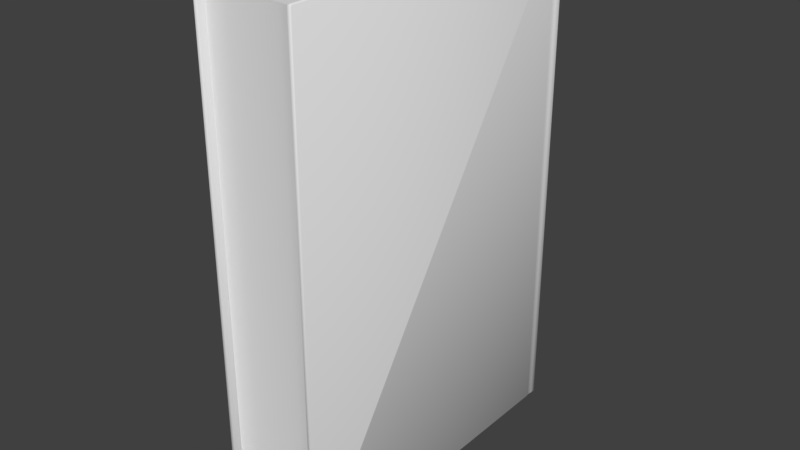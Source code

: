 # Source: book.blend  (saved by Blender 2.79.0; exported with 4.5.12 LTS)
import bpy
from mathutils import Matrix  # noqa: F401  (used for matrix-valued properties, if any)

bpy.ops.wm.read_factory_settings(use_empty=True)
scene = bpy.context.scene
scene.name = 'Scene'

# ---- collections
col_collection_1 = bpy.data.collections.new('Collection 1'); scene.collection.children.link(col_collection_1)

# ---- world
world_world = bpy.data.worlds.new('World'); scene.world = world_world
world_world.color = (0.05088, 0.05088, 0.05088)
world_world.use_sun_shadow = False
world_world.sun_shadow_jitter_overblur = 0.0
world_world.cycles.sampling_method = 'MANUAL'

# ---- meshes
me_box001 = bpy.data.meshes.new('Box001')
me_box001.from_pydata([(30.39, 130.9, -1.398), (30.39, -23.14, -1.398), (33.23, -23.14, -2.244), (33.23, 130.9, -2.244), (36.06, -23.14, -2.532), (36.06, 130.9, -2.532), (38.89, -23.14, -2.706), (38.89, 130.9, -2.706), (41.72, -23.14, -2.789), (41.72, 130.9, -2.789), (44.55, -23.14, -2.819), (44.55, 130.9, -2.819), (47.38, -23.14, -2.789), (47.38, 130.9, -2.789), (50.21, -23.14, -2.706), (50.21, 130.9, -2.706), (53.04, -23.14, -2.532), (53.04, 130.9, -2.532), (55.87, -23.14, -2.244), (55.87, 130.9, -2.244), (58.7, -23.14, -1.398), (58.7, 130.9, -1.398), (30.39, 130.9, -104.9), (33.23, 130.9, -105.7), (33.23, -23.14, -105.7), (30.39, -23.14, -104.9), (36.06, 130.9, -106.0), (36.06, -23.14, -106.0), (38.89, 130.9, -106.2), (38.89, -23.14, -106.2), (41.72, 130.9, -106.3), (41.72, -23.14, -106.3), (44.55, 130.9, -106.3), (44.55, -23.14, -106.3), (47.38, 130.9, -106.3), (47.38, -23.14, -106.3), (50.21, 130.9, -106.2), (50.21, -23.14, -106.2), (53.04, 130.9, -106.0), (53.04, -23.14, -106.0), (55.87, 130.9, -105.7), (55.87, -23.14, -105.7), (58.7, 130.9, -104.9), (58.7, -23.14, -104.9)], [], [(0, 1, 2, 3), (3, 2, 4, 5), (5, 4, 6, 7), (7, 6, 8, 9), (9, 8, 10, 11), (11, 10, 12, 13), (13, 12, 14, 15), (15, 14, 16, 17), (17, 16, 18, 19), (19, 18, 20, 21), (22, 23, 24, 25), (23, 26, 27, 24), (26, 28, 29, 27), (28, 30, 31, 29), (30, 32, 33, 31), (32, 34, 35, 33), (34, 36, 37, 35), (36, 38, 39, 37), (38, 40, 41, 39), (40, 42, 43, 41), (0, 3, 23, 22), (3, 5, 26, 23), (5, 7, 28, 26), (7, 9, 30, 28), (9, 11, 32, 30), (11, 13, 34, 32), (13, 15, 36, 34), (15, 17, 38, 36), (17, 19, 40, 38), (19, 21, 42, 40), (21, 20, 43, 42), (20, 18, 41, 43), (18, 16, 39, 41), (16, 14, 37, 39), (14, 12, 35, 37), (12, 10, 33, 35), (10, 8, 31, 33), (8, 6, 29, 31), (6, 4, 27, 29), (4, 2, 24, 27), (2, 1, 25, 24), (1, 0, 22, 25)])
me_box001.polygons.foreach_set('use_smooth', [True] * 42)
_k = set([(0, 1), (0, 3), (0, 22), (1, 2), (1, 25), (2, 4), (3, 5), (4, 6), (5, 7), (6, 8), (7, 9), (8, 10), (9, 11), (10, 12), (11, 13), (12, 14), (13, 15), (14, 16), (15, 17), (16, 18), (17, 19), (18, 20), (19, 21), (20, 21), (20, 43), (21, 42), (22, 23), (22, 25), (23, 26), (24, 25), (24, 27), (26, 28), (27, 29), (28, 30), (29, 31), (30, 32), (31, 33), (32, 34), (33, 35), (34, 36), (35, 37), (36, 38), (37, 39), (38, 40), (39, 41), (40, 42), (41, 43), (42, 43)])
me_box001.attributes.new('sharp_edge', 'BOOLEAN', 'EDGE').data.foreach_set('value', [ (min(e.vertices), max(e.vertices)) in _k for e in me_box001.edges])
_uv = me_box001.uv_layers.new(name='UVMap')
_uv.uv.foreach_set('vector', [1.0, 0.0, 1.0, 1.0, 0.9, 1.0, 0.9, 0.0, 0.9, 0.0, 0.9, 1.0, 0.8, 1.0, 0.8, 0.0, 0.8, 0.0, 0.8, 1.0, 0.7, 1.0, 0.7, 0.0, 0.7, 0.0, 0.7, 1.0, 0.6, 1.0, 0.6, 0.0, 0.6, 0.0, 0.6, 1.0, 0.5, 1.0, 0.5, 0.0, 0.5, 0.0, 0.5, 1.0, 0.4, 1.0, 0.4, 0.0, 0.4, 0.0, 0.4, 1.0, 0.3, 1.0, 0.3, 0.0, 0.3, 0.0, 0.3, 1.0, 0.2, 1.0, 0.2, 0.0, 0.2, 0.0, 0.2, 1.0, 0.1, 1.0, 0.1, 0.0, 0.1, 0.0, 0.1, 1.0, 0.0, 1.0, 0.0, 0.0, 0.0, 0.0, 0.1, 0.0, 0.1, 1.0, 0.0, 1.0, 0.1, 0.0, 0.2, 0.0, 0.2, 1.0, 0.1, 1.0, 0.2, 0.0, 0.3, 0.0, 0.3, 1.0, 0.2, 1.0, 0.3, 0.0, 0.4, 0.0, 0.4, 1.0, 0.3, 1.0, 0.4, 0.0, 0.5, 0.0, 0.5, 1.0, 0.4, 1.0, 0.5, 0.0, 0.6, 0.0, 0.6, 1.0, 0.5, 1.0, 0.6, 0.0, 0.7, 0.0, 0.7, 1.0, 0.6, 1.0, 0.7, 0.0, 0.8, 0.0, 0.8, 1.0, 0.7, 1.0, 0.8, 0.0, 0.9, 0.0, 0.9, 1.0, 0.8, 1.0, 0.9, 0.0, 1.0, 0.0, 1.0, 1.0, 0.9, 1.0, 0.0, 0.0, 0.1, 0.0, 0.1, 1.0, 0.0, 1.0, 0.1, 0.0, 0.2, 0.0, 0.2, 1.0, 0.1, 1.0, 0.2, 0.0, 0.3, 0.0, 0.3, 1.0, 0.2, 1.0, 0.3, 0.0, 0.4, 0.0, 0.4, 1.0, 0.3, 1.0, 0.4, 0.0, 0.5, 0.0, 0.5, 1.0, 0.4, 1.0, 0.5, 0.0, 0.6, 0.0, 0.6, 1.0, 0.5, 1.0, 0.6, 0.0, 0.7, 0.0, 0.7, 1.0, 0.6, 1.0, 0.7, 0.0, 0.8, 0.0, 0.8, 1.0, 0.7, 1.0, 0.8, 0.0, 0.9, 0.0, 0.9, 1.0, 0.8, 1.0, 0.9, 0.0, 1.0, 0.0, 1.0, 1.0, 0.9, 1.0, 0.0, 0.0, 1.0, 0.0, 1.0, 1.0, 0.0, 1.0, 0.0, 0.0, 0.1, 0.0, 0.1, 1.0, 0.0, 1.0, 0.1, 0.0, 0.2, 0.0, 0.2, 1.0, 0.1, 1.0, 0.2, 0.0, 0.3, 0.0, 0.3, 1.0, 0.2, 1.0, 0.3, 0.0, 0.4, 0.0, 0.4, 1.0, 0.3, 1.0, 0.4, 0.0, 0.5, 0.0, 0.5, 1.0, 0.4, 1.0, 0.5, 0.0, 0.6, 0.0, 0.6, 1.0, 0.5, 1.0, 0.6, 0.0, 0.7, 0.0, 0.7, 1.0, 0.6, 1.0, 0.7, 0.0, 0.8, 0.0, 0.8, 1.0, 0.7, 1.0, 0.8, 0.0, 0.9, 0.0, 0.9, 1.0, 0.8, 1.0, 0.9, 0.0, 1.0, 0.0, 1.0, 1.0, 0.9, 1.0, 0.0, 0.0, 1.0, 0.0, 1.0, 1.0, 0.0, 1.0])
me_box001.use_remesh_preserve_volume = False
me_box001.use_remesh_preserve_attributes = False
me_box001.use_mirror_vertex_groups = False
me_box001.update()
me_box001.normals_split_custom_set([tuple(v) for v in zip(*[iter([0.2862, 0.0, 0.9582, 0.2862, 0.0, 0.9582, 0.1946, 1.626e-07, 0.9809, 0.1946, 1.626e-07, 0.9809, 0.1946, 1.626e-07, 0.9809, 0.1946, 1.626e-07, 0.9809, 0.08136, 3.24e-07, 0.9967, 0.08136, 3.24e-07, 0.9967, 0.08136, 3.24e-07, 0.9967, 0.08136, 3.24e-07, 0.9967, 0.04529, 1.621e-07, 0.999, 0.04529, 1.621e-07, 0.999, 0.04529, 1.621e-07, 0.999, 0.04529, 1.621e-07, 0.999, 0.02003, 0.0, 0.9998, 0.02003, 0.0, 0.9998, 0.02003, 0.0, 0.9998, 0.02003, 0.0, 0.9998, -1.909e-07, 0.0, 1.0, -1.909e-07, 0.0, 1.0, -1.909e-07, 0.0, 1.0, -1.909e-07, 0.0, 1.0, -0.02003, 0.0, 0.9998, -0.02003, 0.0, 0.9998, -0.02003, 0.0, 0.9998, -0.02003, 0.0, 0.9998, -0.04529, 1.628e-07, 0.999, -0.04529, 1.628e-07, 0.999, -0.04529, 1.628e-07, 0.999, -0.04529, 1.628e-07, 0.999, -0.08136, 3.249e-07, 0.9967, -0.08136, 3.249e-07, 0.9967, -0.08136, 3.249e-07, 0.9967, -0.08136, 3.249e-07, 0.9967, -0.1946, 1.628e-07, 0.9809, -0.1946, 1.628e-07, 0.9809, -0.1946, 1.628e-07, 0.9809, -0.1946, 1.628e-07, 0.9809, -0.2862, 0.0, 0.9582, -0.2862, 0.0, 0.9582, -0.2862, 0.0, -0.9582, -0.1946, 0.0, -0.9809, -0.1946, 0.0, -0.9809, -0.2862, 0.0, -0.9582, -0.1946, 0.0, -0.9809, -0.08136, 0.0, -0.9967, -0.08136, 0.0, -0.9967, -0.1946, 0.0, -0.9809, -0.08136, 0.0, -0.9967, -0.04529, -1.61e-07, -0.999, -0.04529, -1.61e-07, -0.999, -0.08136, 0.0, -0.9967, -0.04529, -1.61e-07, -0.999, -0.02002, -3.219e-07, -0.9998, -0.02002, -3.219e-07, -0.9998, -0.04529, -1.61e-07, -0.999, -0.02002, -3.219e-07, -0.9998, 1.915e-07, -3.22e-07, -1.0, 1.915e-07, -3.22e-07, -1.0, -0.02002, -3.219e-07, -0.9998, 1.915e-07, -3.22e-07, -1.0, 0.02002, -3.217e-07, -0.9998, 0.02002, -3.217e-07, -0.9998, 1.915e-07, -3.22e-07, -1.0, 0.02002, -3.217e-07, -0.9998, 0.04529, -1.607e-07, -0.999, 0.04529, -1.607e-07, -0.999, 0.02002, -3.217e-07, -0.9998, 0.04529, -1.607e-07, -0.999, 0.08136, 0.0, -0.9967, 0.08136, 0.0, -0.9967, 0.04529, -1.607e-07, -0.999, 0.08136, 0.0, -0.9967, 0.1946, 0.0, -0.9809, 0.1946, 0.0, -0.9809, 0.08136, 0.0, -0.9967, 0.1946, 0.0, -0.9809, 0.2862, 0.0, -0.9582, 0.2862, 0.0, -0.9582, 0.1946, 0.0, -0.9809, 0.0, 1.0, 0.0, 0.0, 1.0, 0.0, 0.0, 1.0, 0.0, 0.0, 1.0, 0.0, 0.0, 1.0, 0.0, 0.0, 1.0, 0.0, 0.0, 1.0, 0.0, 0.0, 1.0, 0.0, 0.0, 1.0, 0.0, 0.0, 1.0, 0.0, 0.0, 1.0, 0.0, 0.0, 1.0, 0.0, 0.0, 1.0, 0.0, 0.0, 1.0, 0.0, 0.0, 1.0, 0.0, 0.0, 1.0, 0.0, 0.0, 1.0, 0.0, 0.0, 1.0, 0.0, 0.0, 1.0, 0.0, 0.0, 1.0, 0.0, 0.0, 1.0, 0.0, 0.0, 1.0, 0.0, 0.0, 1.0, 0.0, 0.0, 1.0, 0.0, 0.0, 1.0, 0.0, 0.0, 1.0, 0.0, 0.0, 1.0, 0.0, 0.0, 1.0, 0.0, 0.0, 1.0, 0.0, 0.0, 1.0, 0.0, 0.0, 1.0, 0.0, 0.0, 1.0, 0.0, 0.0, 1.0, 0.0, 0.0, 1.0, 0.0, 0.0, 1.0, 0.0, 0.0, 1.0, 0.0, 0.0, 1.0, 0.0, 0.0, 1.0, 0.0, 0.0, 1.0, 0.0, 0.0, 1.0, 0.0, 1.0, 0.0, 0.0, 1.0, 0.0, 0.0, 1.0, 0.0, 0.0, 1.0, 0.0, 0.0, 0.0, -1.0, 0.0, 0.0, -1.0, 0.0, 0.0, -1.0, 0.0, 0.0, -1.0, 0.0, 0.0, -1.0, 0.0, 0.0, -1.0, 0.0, 0.0, -1.0, 0.0, 0.0, -1.0, 0.0, 0.0, -1.0, 0.0, 0.0, -1.0, 0.0, 0.0, -1.0, 0.0, 0.0, -1.0, 0.0, 0.0, -1.0, 0.0, 0.0, -1.0, 0.0, 0.0, -1.0, 0.0, 0.0, -1.0, 0.0, 0.0, -1.0, 0.0, 0.0, -1.0, 0.0, 0.0, -1.0, 0.0, 0.0, -1.0, 0.0, 0.0, -1.0, 0.0, 0.0, -1.0, 0.0, 0.0, -1.0, 0.0, 0.0, -1.0, 0.0, 0.0, -1.0, 0.0, 0.0, -1.0, 0.0, 0.0, -1.0, 0.0, 0.0, -1.0, 0.0, 0.0, -1.0, 0.0, 0.0, -1.0, 0.0, 0.0, -1.0, 0.0, 0.0, -1.0, 0.0, 0.0, -1.0, 0.0, 0.0, -1.0, 0.0, 0.0, -1.0, 0.0, 0.0, -1.0, 0.0, 0.0, -1.0, 0.0, 0.0, -1.0, 0.0, 0.0, -1.0, 0.0, 0.0, -1.0, 0.0, -1.0, 0.0, 0.0, -1.0, 0.0, 0.0, -1.0, 0.0, 0.0, -1.0, 0.0, 0.0])] * 3)])
me_line002 = bpy.data.meshes.new('Line002')
me_line002.from_pydata([(59.13, 132.3, 0.4507), (60.07, 132.3, 0.4507), (60.07, 132.3, -101.4), (59.13, 132.3, -101.4), (60.23, 132.2, -101.4), (60.23, -23.96, 0.6907), (60.23, -24.27, 0.3844), (60.23, -24.27, -101.4), (60.23, 131.9, 0.6907), (60.23, 132.2, 0.3844), (59.13, -24.43, 0.4507), (59.13, -24.43, -101.4), (60.07, -24.43, -101.4), (60.07, -24.43, 0.4507), (58.97, -24.27, -101.4), (58.97, 131.9, 0.6907), (58.97, 132.2, 0.3844), (58.97, 132.2, -101.4), (58.97, -23.96, 0.6907), (58.97, -24.27, 0.3844), (59.85, 132.3, -106.0), (58.57, 132.3, -106.7), (58.21, 132.3, -105.9), (59.08, 132.3, -105.4), (58.63, 132.2, -106.9), (59.97, 132.2, -106.1), (59.97, -24.27, -106.1), (58.63, -24.27, -106.9), (58.21, -24.43, -105.9), (58.57, -24.43, -106.7), (59.85, -24.43, -106.0), (59.08, -24.43, -105.4), (58.14, -24.27, -105.7), (58.96, -24.27, -105.3), (58.96, 132.2, -105.3), (58.14, 132.2, -105.7), (56.4, 132.3, -106.4), (56.6, 132.3, -107.3), (56.64, 132.2, -107.4), (56.64, -24.27, -107.4), (56.6, -24.43, -107.3), (56.4, -24.43, -106.4), (56.36, -24.27, -106.2), (56.36, 132.2, -106.2), (54.09, 132.3, -106.8), (54.21, 132.3, -107.7), (54.23, 132.2, -107.8), (54.23, -24.27, -107.8), (54.21, -24.43, -107.7), (54.09, -24.43, -106.8), (54.07, -24.27, -106.6), (54.07, 132.2, -106.6), (51.52, 132.3, -107.0), (51.6, 132.3, -108.0), (51.61, 132.2, -108.1), (51.61, -24.27, -108.1), (51.6, -24.43, -108.0), (51.52, -24.43, -107.0), (51.51, -24.27, -106.9), (51.51, 132.2, -106.9), (48.92, 132.3, -107.2), (48.97, 132.3, -108.1), (48.97, 132.2, -108.3), (48.97, -24.27, -108.3), (48.97, -24.43, -108.1), (48.92, -24.43, -107.2), (48.92, -24.27, -107.0), (48.92, 132.2, -107.0), (46.52, 132.3, -107.3), (46.54, 132.3, -108.2), (46.54, 132.2, -108.4), (46.54, -24.27, -108.4), (46.54, -24.43, -108.2), (46.52, -24.43, -107.3), (46.52, -24.27, -107.1), (46.52, 132.2, -107.1), (44.54, 132.3, -107.3), (44.54, 132.3, -108.2), (44.54, 132.2, -108.4), (44.54, -24.27, -108.4), (44.54, -24.43, -108.2), (44.54, -24.43, -107.3), (44.54, -24.27, -107.1), (44.54, 132.2, -107.1), (42.55, 132.3, -107.3), (42.53, 132.3, -108.2), (42.53, 132.2, -108.4), (42.53, -24.27, -108.4), (42.53, -24.43, -108.2), (42.55, -24.43, -107.3), (42.55, -24.27, -107.1), (42.55, 132.2, -107.1), (40.15, 132.3, -107.2), (40.1, 132.3, -108.1), (40.1, 132.2, -108.3), (40.1, -24.27, -108.3), (40.1, -24.43, -108.1), (40.15, -24.43, -107.2), (40.16, -24.27, -107.0), (40.16, 132.2, -107.0), (37.55, 132.3, -107.0), (37.47, 132.3, -108.0), (37.46, 132.2, -108.1), (37.46, -24.27, -108.1), (37.47, -24.43, -108.0), (37.55, -24.43, -107.0), (37.57, -24.27, -106.9), (37.57, 132.2, -106.9), (34.98, 132.3, -106.8), (34.86, 132.3, -107.7), (34.84, 132.2, -107.8), (34.84, -24.27, -107.8), (34.86, -24.43, -107.7), (34.98, -24.43, -106.8), (35.01, -24.27, -106.6), (35.01, 132.2, -106.6), (32.67, 132.3, -106.4), (32.47, 132.3, -107.3), (32.43, 132.2, -107.4), (32.43, -24.27, -107.4), (32.47, -24.43, -107.3), (32.67, -24.43, -106.4), (32.71, -24.27, -106.2), (32.71, 132.2, -106.2), (30.87, 132.3, -105.9), (30.5, 132.3, -106.7), (30.44, 132.2, -106.9), (30.44, -24.27, -106.9), (30.5, -24.43, -106.7), (30.87, -24.43, -105.9), (30.93, -24.27, -105.7), (30.93, 132.2, -105.7), (29.22, 132.3, -106.0), (29.98, 132.3, -105.4), (29.1, 132.2, -106.1), (29.1, -24.27, -106.1), (29.98, -24.43, -105.4), (29.22, -24.43, -106.0), (30.1, -24.27, -105.3), (30.1, 132.2, -105.3), (29.0, 132.3, -105.6), (29.01, 132.3, -104.0), (29.95, 132.3, -104.0), (29.95, 132.3, -105.3), (28.85, 132.2, -105.7), (28.85, -24.27, -105.7), (28.85, -24.27, -104.0), (28.85, 132.2, -104.0), (29.95, -24.43, -104.0), (29.01, -24.43, -104.0), (29.0, -24.43, -105.6), (29.95, -24.43, -105.3), (30.11, 132.2, -104.0), (30.11, -24.27, -104.0), (59.13, -24.02, 0.8507), (60.07, -24.02, 0.8507), (60.07, 131.9, 0.8507), (59.13, 131.9, 0.8507), (29.95, -24.02, 0.8507), (29.95, 131.9, 0.8507), (29.01, 131.9, 0.8507), (29.01, -24.02, 0.8507), (59.12, 132.3, -104.0), (60.07, 132.3, -104.0), (60.07, 132.3, -105.6), (59.11, 132.3, -105.3), (60.23, 132.2, -104.0), (60.23, -24.27, -104.0), (60.22, -24.27, -105.7), (60.22, 132.2, -105.7), (59.12, -24.43, -104.0), (59.11, -24.43, -105.3), (60.07, -24.43, -105.6), (60.07, -24.43, -104.0), (58.97, -24.27, -104.0), (58.97, 132.2, -104.0), (29.01, 132.3, -101.4), (29.01, 132.3, 0.4507), (29.95, 132.3, 0.4507), (29.95, 132.3, -101.4), (28.85, -24.27, -101.4), (28.85, 131.9, 0.6907), (28.85, 132.2, 0.3844), (28.85, 132.2, -101.4), (28.85, -24.27, 0.3844), (28.85, -23.96, 0.6907), (29.01, -24.43, -101.4), (29.95, -24.43, -101.4), (29.95, -24.43, 0.4507), (29.01, -24.43, 0.4507), (30.11, 132.2, -101.4), (30.11, -24.14, 0.7375), (30.11, -24.31, 0.5638), (30.11, -24.27, -101.4), (30.11, 132.2, 0.3844), (30.11, 131.9, 0.6907), (59.94, 132.3, -101.9), (59.94, 132.3, -103.5), (59.25, 132.3, -103.5), (59.25, 132.3, -101.9), (60.1, -24.27, -102.0), (60.1, -24.27, -103.5), (60.1, 132.2, -103.5), (60.1, 132.2, -102.0), (59.25, -24.43, -101.9), (59.25, -24.43, -103.5), (59.94, -24.43, -103.5), (59.94, -24.43, -101.9), (59.09, 132.2, -101.9), (59.09, 132.2, -103.5), (59.09, -24.27, -103.5), (59.09, -24.27, -101.9), (29.14, 132.3, -103.5), (29.14, 132.3, -101.9), (29.81, 132.3, -101.9), (29.81, 132.3, -103.5), (28.98, -24.27, -103.5), (28.98, -24.27, -102.0), (28.98, 132.2, -102.0), (28.98, 132.2, -103.5), (29.81, -24.43, -103.5), (29.81, -24.43, -101.9), (29.14, -24.43, -101.9), (29.14, -24.43, -103.5), (29.97, 132.2, -103.5), (29.97, 132.2, -101.9), (29.97, -24.27, -101.9), (29.97, -24.27, -103.5)], [], [(0, 1, 2, 3), (4, 5, 6, 7), (8, 5, 4, 9), (10, 11, 12, 13), (14, 15, 16, 17), (18, 15, 14, 19), (20, 21, 22, 23), (24, 25, 26, 27), (28, 29, 30, 31), (32, 33, 34, 35), (36, 22, 21, 37), (38, 24, 27, 39), (40, 29, 28, 41), (42, 32, 35, 43), (44, 36, 37, 45), (46, 38, 39, 47), (48, 40, 41, 49), (50, 42, 43, 51), (52, 44, 45, 53), (54, 46, 47, 55), (56, 48, 49, 57), (58, 50, 51, 59), (60, 52, 53, 61), (62, 54, 55, 63), (64, 56, 57, 65), (66, 58, 59, 67), (68, 60, 61, 69), (70, 62, 63, 71), (72, 64, 65, 73), (74, 66, 67, 75), (76, 68, 69, 77), (78, 70, 71, 79), (80, 72, 73, 81), (82, 74, 75, 83), (84, 76, 77, 85), (86, 78, 79, 87), (88, 80, 81, 89), (90, 82, 83, 91), (92, 84, 85, 93), (94, 86, 87, 95), (96, 88, 89, 97), (98, 90, 91, 99), (100, 92, 93, 101), (102, 94, 95, 103), (104, 96, 97, 105), (106, 98, 99, 107), (108, 100, 101, 109), (110, 102, 103, 111), (112, 104, 105, 113), (114, 106, 107, 115), (116, 108, 109, 117), (118, 110, 111, 119), (120, 112, 113, 121), (122, 114, 115, 123), (124, 116, 117, 125), (126, 118, 119, 127), (128, 120, 121, 129), (130, 122, 123, 131), (125, 132, 133, 124), (134, 126, 127, 135), (129, 136, 137, 128), (138, 130, 131, 139), (140, 141, 142, 143), (144, 145, 146, 147), (148, 149, 150, 151), (138, 139, 152, 153), (154, 155, 156, 157), (158, 159, 160, 161), (162, 163, 164, 165), (166, 167, 168, 169), (170, 171, 172, 173), (174, 175, 34, 33), (176, 177, 178, 179), (180, 181, 182, 183), (180, 184, 185, 181), (186, 187, 188, 189), (190, 191, 192, 193), (190, 194, 195, 191), (196, 197, 198, 199), (200, 201, 202, 203), (204, 205, 206, 207), (208, 209, 210, 211), (212, 213, 214, 215), (216, 217, 218, 219), (220, 221, 222, 223), (224, 225, 226, 227), (2, 196, 199, 3), (7, 200, 203, 4), (11, 204, 207, 12), (17, 208, 211, 14), (141, 212, 215, 142), (146, 216, 219, 147), (148, 220, 223, 149), (152, 224, 227, 153), (197, 163, 162, 198), (201, 167, 166, 202), (205, 170, 173, 206), (209, 175, 174, 210), (213, 176, 179, 214), (217, 180, 183, 218), (221, 187, 186, 222), (225, 190, 193, 226), (20, 23, 165, 164), (172, 171, 31, 30), (140, 143, 133, 132), (137, 136, 151, 150), (168, 26, 25, 169), (135, 145, 144, 134), (0, 157, 156, 1), (13, 155, 154, 10), (177, 160, 159, 178), (189, 191, 158, 161), (189, 188, 192, 191), (34, 165, 23), (133, 143, 139), (31, 171, 33), (138, 151, 136), (3, 17, 16, 0), (163, 166, 169, 164), (167, 173, 172, 168), (8, 156, 155, 5), (170, 174, 33, 171), (18, 154, 157, 15), (22, 35, 34, 23), (20, 25, 24, 21), (26, 30, 29, 27), (31, 33, 32, 28), (36, 43, 35, 22), (21, 24, 38, 37), (27, 29, 40, 39), (28, 32, 42, 41), (44, 51, 43, 36), (37, 38, 46, 45), (39, 40, 48, 47), (41, 42, 50, 49), (52, 59, 51, 44), (45, 46, 54, 53), (47, 48, 56, 55), (49, 50, 58, 57), (60, 67, 59, 52), (53, 54, 62, 61), (55, 56, 64, 63), (57, 58, 66, 65), (68, 75, 67, 60), (61, 62, 70, 69), (63, 64, 72, 71), (65, 66, 74, 73), (76, 83, 75, 68), (69, 70, 78, 77), (71, 72, 80, 79), (73, 74, 82, 81), (84, 91, 83, 76), (77, 78, 86, 85), (79, 80, 88, 87), (81, 82, 90, 89), (92, 99, 91, 84), (85, 86, 94, 93), (87, 88, 96, 95), (89, 90, 98, 97), (100, 107, 99, 92), (93, 94, 102, 101), (95, 96, 104, 103), (97, 98, 106, 105), (108, 115, 107, 100), (101, 102, 110, 109), (103, 104, 112, 111), (105, 106, 114, 113), (116, 123, 115, 108), (109, 110, 118, 117), (111, 112, 120, 119), (113, 114, 122, 121), (124, 131, 123, 116), (117, 118, 126, 125), (119, 120, 128, 127), (121, 122, 130, 129), (133, 139, 131, 124), (125, 126, 134, 132), (127, 128, 137, 135), (129, 130, 138, 136), (142, 152, 139, 143), (176, 183, 182, 177), (185, 161, 160, 181), (180, 186, 189, 184), (187, 193, 192, 188), (195, 159, 158, 191), (165, 34, 175, 162), (1, 9, 4, 2), (6, 13, 12, 7), (10, 19, 14, 11), (178, 194, 190, 179), (140, 144, 147, 141), (145, 150, 149, 146), (151, 138, 153, 148), (208, 199, 198, 209), (196, 203, 202, 197), (200, 207, 206, 201), (204, 211, 210, 205), (224, 215, 214, 225), (212, 219, 218, 213), (216, 223, 222, 217), (220, 227, 226, 221), (17, 3, 199, 208), (2, 4, 203, 196), (7, 12, 207, 200), (11, 14, 211, 204), (152, 142, 215, 224), (141, 147, 219, 212), (146, 149, 223, 216), (148, 153, 227, 220), (162, 175, 209, 198), (166, 163, 197, 202), (173, 167, 201, 206), (174, 170, 205, 210), (179, 190, 225, 214), (183, 176, 213, 218), (186, 180, 217, 222), (193, 187, 221, 226), (164, 169, 25, 20), (30, 26, 168, 172), (132, 134, 144, 140), (150, 145, 135, 137), (0, 16, 15, 157), (156, 8, 9, 1), (13, 6, 5, 155), (154, 18, 19, 10), (159, 195, 194, 178), (177, 182, 181, 160), (161, 185, 184, 189)])
me_line002.polygons.foreach_set('use_smooth', [True] * 228)
_uv = me_line002.uv_layers.new(name='UVMap')
_uv.uv.foreach_set('vector', [0.0, 0.0, 1.0, 0.0, 1.0, 1.0, 0.0, 1.0, 0.0, 0.0, 1.0, 0.0, 1.0, 1.0, 0.0, 1.0, 0.0, 0.0, 1.0, 0.0, 1.0, 1.0, 0.0, 1.0, 0.0, 0.0, 1.0, 0.0, 1.0, 1.0, 0.0, 1.0, 0.0, 0.0, 1.0, 0.0, 1.0, 1.0, 0.0, 1.0, 0.0, 0.0, 1.0, 0.0, 1.0, 1.0, 0.0, 1.0, 0.0, 0.0, 1.0, 0.0, 1.0, 1.0, 0.0, 1.0, 0.0, 0.0, 1.0, 0.0, 1.0, 1.0, 0.0, 1.0, 0.0, 0.0, 1.0, 0.0, 1.0, 1.0, 0.0, 1.0, 0.0, 0.0, 1.0, 0.0, 1.0, 1.0, 0.0, 1.0, 0.0, 0.0, 1.0, 0.0, 1.0, 1.0, 0.0, 1.0, 0.0, 0.0, 1.0, 0.0, 1.0, 1.0, 0.0, 1.0, 0.0, 0.0, 1.0, 0.0, 1.0, 1.0, 0.0, 1.0, 0.0, 0.0, 1.0, 0.0, 1.0, 1.0, 0.0, 1.0, 0.0, 0.0, 1.0, 0.0, 1.0, 1.0, 0.0, 1.0, 0.0, 0.0, 1.0, 0.0, 1.0, 1.0, 0.0, 1.0, 0.0, 0.0, 1.0, 0.0, 1.0, 1.0, 0.0, 1.0, 0.0, 0.0, 1.0, 0.0, 1.0, 1.0, 0.0, 1.0, 0.0, 0.0, 1.0, 0.0, 1.0, 1.0, 0.0, 1.0, 0.0, 0.0, 1.0, 0.0, 1.0, 1.0, 0.0, 1.0, 0.0, 0.0, 1.0, 0.0, 1.0, 1.0, 0.0, 1.0, 0.0, 0.0, 1.0, 0.0, 1.0, 1.0, 0.0, 1.0, 0.0, 0.0, 1.0, 0.0, 1.0, 1.0, 0.0, 1.0, 0.0, 0.0, 1.0, 0.0, 1.0, 1.0, 0.0, 1.0, 0.0, 0.0, 1.0, 0.0, 1.0, 1.0, 0.0, 1.0, 0.0, 0.0, 1.0, 0.0, 1.0, 1.0, 0.0, 1.0, 0.0, 0.0, 1.0, 0.0, 1.0, 1.0, 0.0, 1.0, 0.0, 0.0, 1.0, 0.0, 1.0, 1.0, 0.0, 1.0, 0.0, 0.0, 1.0, 0.0, 1.0, 1.0, 0.0, 1.0, 0.0, 0.0, 1.0, 0.0, 1.0, 1.0, 0.0, 1.0, 0.0, 0.0, 1.0, 0.0, 1.0, 1.0, 0.0, 1.0, 0.0, 0.0, 1.0, 0.0, 1.0, 1.0, 0.0, 1.0, 0.0, 0.0, 1.0, 0.0, 1.0, 1.0, 0.0, 1.0, 0.0, 0.0, 1.0, 0.0, 1.0, 1.0, 0.0, 1.0, 0.0, 0.0, 1.0, 0.0, 1.0, 1.0, 0.0, 1.0, 0.0, 0.0, 1.0, 0.0, 1.0, 1.0, 0.0, 1.0, 0.0, 0.0, 1.0, 0.0, 1.0, 1.0, 0.0, 1.0, 0.0, 0.0, 1.0, 0.0, 1.0, 1.0, 0.0, 1.0, 0.0, 0.0, 1.0, 0.0, 1.0, 1.0, 0.0, 1.0, 0.0, 0.0, 1.0, 0.0, 1.0, 1.0, 0.0, 1.0, 0.0, 0.0, 1.0, 0.0, 1.0, 1.0, 0.0, 1.0, 0.0, 0.0, 1.0, 0.0, 1.0, 1.0, 0.0, 1.0, 0.0, 0.0, 1.0, 0.0, 1.0, 1.0, 0.0, 1.0, 0.0, 0.0, 1.0, 0.0, 1.0, 1.0, 0.0, 1.0, 0.0, 0.0, 1.0, 0.0, 1.0, 1.0, 0.0, 1.0, 0.0, 0.0, 1.0, 0.0, 1.0, 1.0, 0.0, 1.0, 0.0, 0.0, 1.0, 0.0, 1.0, 1.0, 0.0, 1.0, 0.0, 0.0, 1.0, 0.0, 1.0, 1.0, 0.0, 1.0, 0.0, 0.0, 1.0, 0.0, 1.0, 1.0, 0.0, 1.0, 0.0, 0.0, 1.0, 0.0, 1.0, 1.0, 0.0, 1.0, 0.0, 0.0, 1.0, 0.0, 1.0, 1.0, 0.0, 1.0, 0.0, 0.0, 1.0, 0.0, 1.0, 1.0, 0.0, 1.0, 0.0, 0.0, 1.0, 0.0, 1.0, 1.0, 0.0, 1.0, 0.0, 0.0, 1.0, 0.0, 1.0, 1.0, 0.0, 1.0, 0.0, 0.0, 1.0, 0.0, 1.0, 1.0, 0.0, 1.0, 0.0, 0.0, 1.0, 0.0, 1.0, 1.0, 0.0, 1.0, 0.0, 0.0, 1.0, 0.0, 1.0, 1.0, 0.0, 1.0, 0.0, 0.0, 1.0, 0.0, 1.0, 1.0, 0.0, 1.0, 0.0, 0.0, 1.0, 0.0, 1.0, 1.0, 0.0, 1.0, 0.0, 0.0, 1.0, 0.0, 1.0, 1.0, 0.0, 1.0, 0.0, 0.0, 1.0, 0.0, 1.0, 1.0, 0.0, 1.0, 0.0, 0.0, 1.0, 0.0, 1.0, 1.0, 0.0, 1.0, 0.0, 0.0, 1.0, 0.0, 1.0, 1.0, 0.0, 1.0, 0.0, 0.0, 1.0, 0.0, 1.0, 1.0, 0.0, 1.0, 0.0, 0.0, 1.0, 0.0, 1.0, 1.0, 0.0, 1.0, 0.0, 0.0, 1.0, 0.0, 1.0, 1.0, 0.0, 1.0, 0.0, 0.0, 1.0, 0.0, 1.0, 1.0, 0.0, 1.0, 0.0, 0.0, 1.0, 0.0, 1.0, 1.0, 0.0, 1.0, 0.0, 0.0, 1.0, 0.0, 1.0, 1.0, 0.0, 1.0, 0.0, 0.0, 1.0, 0.0, 1.0, 1.0, 0.0, 1.0, 0.0, 0.0, 1.0, 0.0, 1.0, 1.0, 0.0, 1.0, 0.0, 0.0, 1.0, 0.0, 1.0, 1.0, 0.0, 1.0, 0.0, 0.0, 1.0, 0.0, 1.0, 1.0, 0.0, 1.0, 0.0, 0.0, 1.0, 0.0, 1.0, 1.0, 0.0, 1.0, 0.0, 0.0, 1.0, 0.0, 1.0, 1.0, 0.0, 1.0, 0.0, 0.0, 1.0, 0.0, 1.0, 1.0, 0.0, 1.0, 0.0, 0.0, 1.0, 0.0, 1.0, 1.0, 0.0, 1.0, 0.0, 0.0, 1.0, 0.0, 1.0, 1.0, 0.0, 1.0, 0.0, 0.0, 1.0, 0.0, 1.0, 1.0, 0.0, 1.0, 0.0, 0.0, 1.0, 0.0, 1.0, 1.0, 0.0, 1.0, 0.0, 0.0, 1.0, 0.0, 1.0, 1.0, 0.0, 1.0, 0.0, 0.0, 1.0, 0.0, 1.0, 1.0, 0.0, 1.0, 0.0, 0.0, 1.0, 0.0, 1.0, 1.0, 0.0, 1.0, 0.0, 0.0, 1.0, 0.0, 1.0, 1.0, 0.0, 1.0, 0.0, 0.0, 1.0, 0.0, 1.0, 1.0, 0.0, 1.0, 0.0, 0.0, 1.0, 0.0, 1.0, 1.0, 0.0, 1.0, 0.0, 0.0, 1.0, 0.0, 1.0, 1.0, 0.0, 1.0, 0.0, 0.0, 1.0, 0.0, 1.0, 1.0, 0.0, 1.0, 0.0, 0.0, 1.0, 0.0, 1.0, 1.0, 0.0, 1.0, 0.0, 0.0, 1.0, 0.0, 1.0, 1.0, 0.0, 1.0, 0.0, 0.0, 1.0, 0.0, 1.0, 1.0, 0.0, 1.0, 0.0, 0.0, 1.0, 0.0, 1.0, 1.0, 0.0, 1.0, 0.0, 0.0, 1.0, 0.0, 1.0, 1.0, 0.0, 1.0, 0.0, 0.0, 1.0, 0.0, 1.0, 1.0, 0.0, 1.0, 0.0, 0.0, 1.0, 0.0, 1.0, 1.0, 0.0, 1.0, 0.0, 0.0, 1.0, 0.0, 1.0, 1.0, 0.0, 1.0, 0.0, 0.0, 1.0, 0.0, 1.0, 1.0, 0.0, 1.0, 0.0, 0.0, 1.0, 0.0, 1.0, 1.0, 0.0, 1.0, 0.0, 0.0, 1.0, 0.0, 1.0, 1.0, 0.0, 1.0, 0.0, 0.0, 1.0, 0.0, 1.0, 1.0, 0.0, 1.0, 0.0, 0.0, 1.0, 0.0, 1.0, 1.0, 0.0, 1.0, 0.0, 0.0, 1.0, 0.0, 1.0, 1.0, 0.0, 1.0, 0.0, 0.0, 1.0, 0.0, 1.0, 1.0, 0.0, 1.0, 0.0, 0.0, 1.0, 0.0, 1.0, 1.0, 0.0, 1.0, 0.0, 0.0, 1.0, 0.0, 1.0, 1.0, 0.0, 1.0, 0.0, 0.0, 1.0, 0.0, 1.0, 1.0, 0.0, 1.0, 0.0, 0.0, 1.0, 0.0, 1.0, 1.0, 0.0, 1.0, 0.0, 0.0, 1.0, 0.0, 1.0, 1.0, 0.0, 1.0, 0.0, 0.0, 1.0, 0.0, 1.0, 1.0, 0.0, 1.0, 0.0, 0.0, 1.0, 0.0, 1.0, 1.0, 0.0, 1.0, 0.0, 0.0, 1.0, 0.0, 1.0, 1.0, 0.0, 1.0, 0.0, 0.0, 1.0, 0.0, 1.0, 1.0, 0.0, 1.0, 0.0, 0.0, 1.0, 0.0, 1.0, 1.0, 0.0, 1.0, 0.0, 0.0, 1.0, 0.0, 1.0, 1.0, 0.0, 0.0, 1.0, 0.0, 1.0, 1.0, 0.0, 0.0, 1.0, 0.0, 1.0, 1.0, 0.0, 0.0, 1.0, 0.0, 1.0, 1.0, 0.0, 0.0, 1.0, 0.0, 1.0, 1.0, 0.0, 1.0, 0.0, 0.0, 1.0, 0.0, 1.0, 1.0, 0.0, 1.0, 0.0, 0.0, 1.0, 0.0, 1.0, 1.0, 0.0, 1.0, 0.0, 0.0, 1.0, 0.0, 1.0, 1.0, 0.0, 1.0, 0.0, 0.0, 1.0, 0.0, 1.0, 1.0, 0.0, 1.0, 0.0, 0.0, 1.0, 0.0, 1.0, 1.0, 0.0, 1.0, 0.0, 0.0, 1.0, 0.0, 1.0, 1.0, 0.0, 1.0, 0.0, 0.0, 1.0, 0.0, 1.0, 1.0, 0.0, 1.0, 0.0, 0.0, 1.0, 0.0, 1.0, 1.0, 0.0, 1.0, 0.0, 0.0, 1.0, 0.0, 1.0, 1.0, 0.0, 1.0, 0.0, 0.0, 1.0, 0.0, 1.0, 1.0, 0.0, 1.0, 0.0, 0.0, 1.0, 0.0, 1.0, 1.0, 0.0, 1.0, 0.0, 0.0, 1.0, 0.0, 1.0, 1.0, 0.0, 1.0, 0.0, 0.0, 1.0, 0.0, 1.0, 1.0, 0.0, 1.0, 0.0, 0.0, 1.0, 0.0, 1.0, 1.0, 0.0, 1.0, 0.0, 0.0, 1.0, 0.0, 1.0, 1.0, 0.0, 1.0, 0.0, 0.0, 1.0, 0.0, 1.0, 1.0, 0.0, 1.0, 0.0, 0.0, 1.0, 0.0, 1.0, 1.0, 0.0, 1.0, 0.0, 0.0, 1.0, 0.0, 1.0, 1.0, 0.0, 1.0, 0.0, 0.0, 1.0, 0.0, 1.0, 1.0, 0.0, 1.0, 0.0, 0.0, 1.0, 0.0, 1.0, 1.0, 0.0, 1.0, 0.0, 0.0, 1.0, 0.0, 1.0, 1.0, 0.0, 1.0, 0.0, 0.0, 1.0, 0.0, 1.0, 1.0, 0.0, 1.0, 0.0, 0.0, 1.0, 0.0, 1.0, 1.0, 0.0, 1.0, 0.0, 0.0, 1.0, 0.0, 1.0, 1.0, 0.0, 1.0, 0.0, 0.0, 1.0, 0.0, 1.0, 1.0, 0.0, 1.0, 0.0, 0.0, 1.0, 0.0, 1.0, 1.0, 0.0, 1.0, 0.0, 0.0, 1.0, 0.0, 1.0, 1.0, 0.0, 1.0, 0.0, 0.0, 1.0, 0.0, 1.0, 1.0, 0.0, 1.0, 0.0, 0.0, 1.0, 0.0, 1.0, 1.0, 0.0, 1.0, 0.0, 0.0, 1.0, 0.0, 1.0, 1.0, 0.0, 1.0, 0.0, 0.0, 1.0, 0.0, 1.0, 1.0, 0.0, 1.0, 0.0, 0.0, 1.0, 0.0, 1.0, 1.0, 0.0, 1.0, 0.0, 0.0, 1.0, 0.0, 1.0, 1.0, 0.0, 1.0, 0.0, 0.0, 1.0, 0.0, 1.0, 1.0, 0.0, 1.0, 0.0, 0.0, 1.0, 0.0, 1.0, 1.0, 0.0, 1.0, 0.0, 0.0, 1.0, 0.0, 1.0, 1.0, 0.0, 1.0, 0.0, 0.0, 1.0, 0.0, 1.0, 1.0, 0.0, 1.0, 0.0, 0.0, 1.0, 0.0, 1.0, 1.0, 0.0, 1.0, 0.0, 0.0, 1.0, 0.0, 1.0, 1.0, 0.0, 1.0, 0.0, 0.0, 1.0, 0.0, 1.0, 1.0, 0.0, 1.0, 0.0, 0.0, 1.0, 0.0, 1.0, 1.0, 0.0, 1.0, 0.0, 0.0, 1.0, 0.0, 1.0, 1.0, 0.0, 1.0, 0.0, 0.0, 1.0, 0.0, 1.0, 1.0, 0.0, 1.0, 0.0, 0.0, 1.0, 0.0, 1.0, 1.0, 0.0, 1.0, 0.0, 0.0, 1.0, 0.0, 1.0, 1.0, 0.0, 1.0, 0.0, 0.0, 1.0, 0.0, 1.0, 1.0, 0.0, 1.0, 0.0, 0.0, 1.0, 0.0, 1.0, 1.0, 0.0, 1.0, 0.0, 0.0, 1.0, 0.0, 1.0, 1.0, 0.0, 1.0, 0.0, 0.0, 1.0, 0.0, 1.0, 1.0, 0.0, 1.0, 0.0, 0.0, 1.0, 0.0, 1.0, 1.0, 0.0, 1.0, 0.0, 0.0, 1.0, 0.0, 1.0, 1.0, 0.0, 1.0, 0.0, 0.0, 1.0, 0.0, 1.0, 1.0, 0.0, 1.0, 0.0, 0.0, 1.0, 0.0, 1.0, 1.0, 0.0, 1.0, 0.0, 0.0, 1.0, 0.0, 1.0, 1.0, 0.0, 1.0, 0.0, 0.0, 1.0, 0.0, 1.0, 1.0, 0.0, 1.0, 0.0, 0.0, 1.0, 0.0, 1.0, 1.0, 0.0, 1.0, 0.0, 0.0, 1.0, 0.0, 1.0, 1.0, 0.0, 1.0, 0.0, 0.0, 1.0, 0.0, 1.0, 1.0, 0.0, 1.0, 0.0, 0.0, 1.0, 0.0, 1.0, 1.0, 0.0, 1.0, 0.0, 0.0, 1.0, 0.0, 1.0, 1.0, 0.0, 1.0, 0.0, 0.0, 1.0, 0.0, 1.0, 1.0, 0.0, 1.0, 0.0, 0.0, 1.0, 0.0, 1.0, 1.0, 0.0, 1.0, 0.0, 0.0, 1.0, 0.0, 1.0, 1.0, 0.0, 1.0, 0.0, 0.0, 1.0, 0.0, 1.0, 1.0, 0.0, 1.0, 0.0, 0.0, 1.0, 0.0, 1.0, 1.0, 0.0, 1.0, 0.0, 0.0, 1.0, 0.0, 1.0, 1.0, 0.0, 1.0, 0.0, 0.0, 1.0, 0.0, 1.0, 1.0, 0.0, 1.0, 0.0, 0.0, 1.0, 0.0, 1.0, 1.0, 0.0, 1.0, 0.0, 0.0, 1.0, 0.0, 1.0, 1.0, 0.0, 1.0, 0.0, 0.0, 1.0, 0.0, 1.0, 1.0, 0.0, 1.0, 0.0, 0.0, 1.0, 0.0, 1.0, 1.0, 0.0, 1.0, 0.0, 0.0, 1.0, 0.0, 1.0, 1.0, 0.0, 1.0, 0.0, 0.0, 1.0, 0.0, 1.0, 1.0, 0.0, 1.0, 0.0, 0.0, 1.0, 0.0, 1.0, 1.0, 0.0, 1.0, 0.0, 0.0, 1.0, 0.0, 1.0, 1.0, 0.0, 1.0, 0.0, 0.0, 1.0, 0.0, 1.0, 1.0, 0.0, 1.0, 0.0, 0.0, 1.0, 0.0, 1.0, 1.0, 0.0, 1.0, 0.0, 0.0, 1.0, 0.0, 1.0, 1.0, 0.0, 1.0, 0.0, 0.0, 1.0, 0.0, 1.0, 1.0, 0.0, 1.0, 0.0, 0.0, 1.0, 0.0, 1.0, 1.0, 0.0, 1.0, 0.0, 0.0, 1.0, 0.0, 1.0, 1.0, 0.0, 1.0, 0.0, 0.0, 1.0, 0.0, 1.0, 1.0, 0.0, 1.0, 0.0, 0.0, 1.0, 0.0, 1.0, 1.0, 0.0, 1.0, 0.0, 0.0, 1.0, 0.0, 1.0, 1.0, 0.0, 1.0, 0.0, 0.0, 1.0, 0.0, 1.0, 1.0, 0.0, 1.0, 0.0, 0.0, 1.0, 0.0, 1.0, 1.0, 0.0, 1.0, 0.0, 0.0, 1.0, 0.0, 1.0, 1.0, 0.0, 1.0, 0.0, 0.0, 1.0, 0.0, 1.0, 1.0, 0.0, 1.0, 0.0, 0.0, 1.0, 0.0, 1.0, 1.0, 0.0, 1.0, 0.0, 0.0, 1.0, 0.0, 1.0, 1.0, 0.0, 1.0, 0.0, 0.0, 1.0, 0.0, 1.0, 1.0, 0.0, 1.0, 0.0, 0.0, 1.0, 0.0, 1.0, 1.0, 0.0, 1.0, 0.0, 0.0, 1.0, 0.0, 1.0, 1.0, 0.0, 1.0, 0.0, 0.0, 1.0, 0.0, 1.0, 1.0, 0.0, 1.0, 0.0, 0.0, 1.0, 0.0, 1.0, 1.0, 0.0, 1.0, 0.0, 0.0, 1.0, 0.0, 1.0, 1.0, 0.0, 1.0, 0.0, 0.0, 1.0, 0.0, 1.0, 1.0, 0.0, 1.0, 0.0, 0.0, 1.0, 0.0, 1.0, 1.0, 0.0, 1.0, 0.0, 0.0, 1.0, 0.0, 1.0, 1.0, 0.0, 1.0, 0.0, 0.0, 1.0, 0.0, 1.0, 1.0, 0.0, 1.0, 0.0, 0.0, 1.0, 0.0, 1.0, 1.0, 0.0, 1.0, 0.0, 0.0, 1.0, 0.0, 1.0, 1.0, 0.0, 1.0, 0.0, 0.0, 1.0, 0.0, 1.0, 1.0, 0.0, 1.0, 0.0, 0.0, 1.0, 0.0, 1.0, 1.0, 0.0, 1.0, 0.0, 0.0, 1.0, 0.0, 1.0, 1.0, 0.0, 1.0, 0.0, 0.0, 1.0, 0.0, 1.0, 1.0, 0.0, 1.0, 0.0, 0.0, 1.0, 0.0, 1.0, 1.0, 0.0, 1.0, 0.0, 0.0, 1.0, 0.0, 1.0, 1.0, 0.0, 1.0, 0.0, 0.0, 1.0, 0.0, 1.0, 1.0, 0.0, 1.0, 0.0, 0.0, 1.0, 0.0, 1.0, 1.0, 0.0, 1.0])
me_line002.use_remesh_preserve_volume = False
me_line002.use_remesh_preserve_attributes = False
me_line002.use_mirror_vertex_groups = False
me_line002.update()
me_line002.normals_split_custom_set([tuple(v) for v in zip(*[iter([-0.3688, 0.8587, 0.3557, 0.3689, 0.8587, 0.3557, 0.4049, 0.913, -0.0503, -0.4057, 0.9126, -0.0509, 0.9221, 0.3719, -0.107, 0.8991, -0.1675, 0.4044, 0.8991, -0.4044, 0.1675, 0.9221, -0.3719, -0.1069, 0.8991, 0.1675, 0.4044, 0.8991, -0.1675, 0.4044, 0.9221, 0.3719, -0.107, 0.8991, 0.4044, 0.1675, -0.3689, -0.8587, 0.3557, -0.4057, -0.9126, -0.0509, 0.4049, -0.913, -0.0502, 0.3689, -0.8587, 0.3557, -0.9225, -0.3712, -0.1063, -0.8991, 0.1675, 0.4044, -0.8991, 0.4044, 0.1675, -0.9224, 0.3712, -0.1064, -0.8991, -0.1675, 0.4044, -0.8991, 0.1675, 0.4044, -0.9225, -0.3712, -0.1063, -0.8991, -0.4044, 0.1675, 0.3024, 0.8998, -0.3146, 0.1566, 0.9132, -0.3761, -0.1383, 0.9345, 0.328, -0.2314, 0.9455, 0.229, 0.357, 0.3727, -0.8565, 0.6571, 0.3619, -0.6613, 0.6579, -0.3612, -0.6609, 0.3564, -0.3721, -0.8571, -0.1377, -0.9342, 0.3292, 0.1554, -0.9135, -0.3759, 0.3026, -0.9001, -0.3133, -0.2326, -0.9453, 0.2289, -0.3541, -0.3936, 0.8484, -0.7678, -0.4583, 0.4477, -0.7661, 0.4581, 0.4507, -0.3555, 0.3927, 0.8482, -0.08091, 0.9285, 0.3623, -0.1383, 0.9345, 0.328, 0.1566, 0.9132, -0.3761, 0.08568, 0.9192, -0.3844, 0.2015, 0.3781, -0.9036, 0.357, 0.3727, -0.8565, 0.3564, -0.3721, -0.8571, 0.2014, -0.378, -0.9036, 0.0856, -0.9192, -0.3844, 0.1554, -0.9135, -0.3759, -0.1377, -0.9342, 0.3292, -0.08081, -0.9285, 0.3624, -0.2007, -0.3874, 0.8998, -0.3541, -0.3936, 0.8484, -0.3555, 0.3927, 0.8482, -0.2008, 0.3874, 0.8998, -0.0505, 0.9265, 0.3729, -0.08091, 0.9285, 0.3623, 0.08568, 0.9192, -0.3844, 0.05217, 0.9212, -0.3855, 0.124, 0.3801, -0.9166, 0.2015, 0.3781, -0.9036, 0.2014, -0.378, -0.9036, 0.124, -0.3801, -0.9166, 0.0522, -0.9212, -0.3855, 0.0856, -0.9192, -0.3844, -0.08081, -0.9285, 0.3624, -0.05048, -0.9265, 0.3729, -0.1238, -0.3853, 0.9144, -0.2007, -0.3874, 0.8998, -0.2008, 0.3874, 0.8998, -0.1238, 0.3853, 0.9144, -0.0315, 0.9256, 0.3771, -0.0505, 0.9265, 0.3729, 0.05217, 0.9212, -0.3855, 0.03224, 0.9221, -0.3856, 0.077, 0.3809, -0.9214, 0.124, 0.3801, -0.9166, 0.124, -0.3801, -0.9166, 0.077, -0.3809, -0.9214, 0.0322, -0.9221, -0.3856, 0.0522, -0.9212, -0.3855, -0.05048, -0.9265, 0.3729, -0.03154, -0.9256, 0.3771, -0.0769, -0.3844, 0.92, -0.1238, -0.3853, 0.9144, -0.1238, 0.3853, 0.9144, -0.0769, 0.3844, 0.9199, -0.0179, 0.9252, 0.379, -0.0315, 0.9256, 0.3771, 0.03224, 0.9221, -0.3856, 0.01824, 0.9225, -0.3855, 0.0437, 0.3813, -0.9234, 0.077, 0.3809, -0.9214, 0.077, -0.3809, -0.9214, 0.0437, -0.3813, -0.9234, 0.0182, -0.9225, -0.3855, 0.0322, -0.9221, -0.3856, -0.03154, -0.9256, 0.3771, -0.01793, -0.9252, 0.379, -0.0436, -0.384, 0.9223, -0.0769, -0.3844, 0.92, -0.0769, 0.3844, 0.9199, -0.0436, 0.384, 0.9223, -0.0064, 0.9252, 0.3795, -0.0179, 0.9252, 0.379, 0.01824, 0.9225, -0.3855, 0.006457, 0.9226, -0.3857, 0.0155, 0.3814, -0.9243, 0.0437, 0.3813, -0.9234, 0.0437, -0.3813, -0.9234, 0.0155, -0.3814, -0.9243, 0.0065, -0.9226, -0.3857, 0.0182, -0.9225, -0.3855, -0.01793, -0.9252, 0.379, -0.006358, -0.9251, 0.3796, -0.0155, -0.384, 0.9232, -0.0436, -0.384, 0.9223, -0.0436, 0.384, 0.9223, -0.0155, 0.384, 0.9232, 2.008e-07, 0.924, 0.3823, -0.0064, 0.9252, 0.3795, 0.006457, 0.9226, -0.3857, -2.116e-07, 0.9237, -0.3831, 1.634e-07, 0.3825, -0.924, 0.0155, 0.3814, -0.9243, 0.0155, -0.3814, -0.9243, -9.649e-07, -0.3825, -0.924, 2.818e-07, -0.9237, -0.3831, 0.0065, -0.9226, -0.3857, -0.006358, -0.9251, 0.3796, -2.058e-07, -0.924, 0.3824, -3.504e-09, -0.3828, 0.9238, -0.0155, -0.384, 0.9232, -0.0155, 0.384, 0.9232, -2.815e-07, 0.3829, 0.9238, 0.006401, 0.9251, 0.3796, 2.008e-07, 0.924, 0.3823, -2.116e-07, 0.9237, -0.3831, -0.006458, 0.9226, -0.3857, -0.0155, 0.3814, -0.9243, 1.634e-07, 0.3825, -0.924, -9.649e-07, -0.3825, -0.924, -0.0155, -0.3814, -0.9243, -0.0065, -0.9226, -0.3857, 2.818e-07, -0.9237, -0.3831, -2.058e-07, -0.924, 0.3824, 0.006358, -0.9251, 0.3796, 0.0155, -0.384, 0.9232, -3.504e-09, -0.3828, 0.9238, -2.815e-07, 0.3829, 0.9238, 0.0155, 0.384, 0.9232, 0.0179, 0.9252, 0.379, 0.006401, 0.9251, 0.3796, -0.006458, 0.9226, -0.3857, -0.01824, 0.9225, -0.3855, -0.0437, 0.3813, -0.9234, -0.0155, 0.3814, -0.9243, -0.0155, -0.3814, -0.9243, -0.0437, -0.3813, -0.9234, -0.0182, -0.9225, -0.3855, -0.0065, -0.9226, -0.3857, 0.006358, -0.9251, 0.3796, 0.01794, -0.9252, 0.379, 0.0436, -0.384, 0.9223, 0.0155, -0.384, 0.9232, 0.0155, 0.384, 0.9232, 0.0436, 0.384, 0.9223, 0.0315, 0.9256, 0.3771, 0.0179, 0.9252, 0.379, -0.01824, 0.9225, -0.3855, -0.03224, 0.9221, -0.3856, -0.077, 0.3809, -0.9214, -0.0437, 0.3813, -0.9234, -0.0437, -0.3813, -0.9234, -0.0771, -0.3809, -0.9214, -0.0322, -0.9221, -0.3856, -0.0182, -0.9225, -0.3855, 0.01794, -0.9252, 0.379, 0.03154, -0.9256, 0.3771, 0.0769, -0.3844, 0.92, 0.0436, -0.384, 0.9223, 0.0436, 0.384, 0.9223, 0.0769, 0.3845, 0.9199, 0.0505, 0.9265, 0.3729, 0.0315, 0.9256, 0.3771, -0.03224, 0.9221, -0.3856, -0.05217, 0.9212, -0.3855, -0.124, 0.3801, -0.9166, -0.077, 0.3809, -0.9214, -0.0771, -0.3809, -0.9214, -0.124, -0.3801, -0.9166, -0.0522, -0.9212, -0.3855, -0.0322, -0.9221, -0.3856, 0.03154, -0.9256, 0.3771, 0.05048, -0.9265, 0.3729, 0.1238, -0.3853, 0.9144, 0.0769, -0.3844, 0.92, 0.0769, 0.3845, 0.9199, 0.1238, 0.3854, 0.9144, 0.08081, 0.9285, 0.3624, 0.0505, 0.9265, 0.3729, -0.05217, 0.9212, -0.3855, -0.0856, 0.9192, -0.3844, -0.2014, 0.378, -0.9036, -0.124, 0.3801, -0.9166, -0.124, -0.3801, -0.9166, -0.2015, -0.3781, -0.9036, -0.08569, -0.9192, -0.3844, -0.0522, -0.9212, -0.3855, 0.05048, -0.9265, 0.3729, 0.08088, -0.9285, 0.3624, 0.2008, -0.3873, 0.8998, 0.1238, -0.3853, 0.9144, 0.1238, 0.3854, 0.9144, 0.2007, 0.3874, 0.8998, 0.1367, 0.9338, 0.3306, 0.08081, 0.9285, 0.3624, -0.0856, 0.9192, -0.3844, -0.1555, 0.9135, -0.3759, -0.3564, 0.3721, -0.857, -0.2014, 0.378, -0.9036, -0.2015, -0.3781, -0.9036, -0.357, -0.3727, -0.8565, -0.1566, -0.9133, -0.3761, -0.08569, -0.9192, -0.3844, 0.08088, -0.9285, 0.3624, 0.1374, -0.9342, 0.3294, 0.352, -0.3923, 0.8498, 0.2008, -0.3873, 0.8998, 0.2007, 0.3874, 0.8998, 0.3506, 0.3932, 0.85, -0.1555, 0.9135, -0.3759, -0.303, 0.9002, -0.3126, 0.2309, 0.9453, 0.2304, 0.1367, 0.9338, 0.3306, -0.6577, 0.3611, -0.6611, -0.3564, 0.3721, -0.857, -0.357, -0.3727, -0.8565, -0.6569, -0.362, -0.6614, 0.1374, -0.9342, 0.3294, 0.2297, -0.9456, 0.2304, -0.3027, -0.8999, -0.314, -0.1566, -0.9133, -0.3761, 0.7665, -0.4603, 0.4479, 0.352, -0.3923, 0.8498, 0.3506, 0.3932, 0.85, 0.7683, 0.4603, 0.4447, -0.4227, 0.8998, -0.1078, -0.408, 0.9112, 0.0574, 0.4072, 0.9116, 0.0564, 0.3131, 0.9458, 0.08633, -0.8994, 0.362, -0.2449, -0.8995, -0.3613, -0.2457, -0.9217, -0.3692, 0.1189, -0.9216, 0.3698, 0.1178, 0.408, -0.9113, 0.0552, -0.4074, -0.9114, 0.0584, -0.4218, -0.9001, -0.1089, 0.3136, -0.9455, 0.08754, 0.7665, -0.4603, 0.4479, 0.7683, 0.4603, 0.4447, 0.9219, 0.3695, 0.1162, 0.9217, -0.3704, 0.115, -0.3688, -0.3557, 0.8587, 0.3689, -0.3557, 0.8587, 0.3689, 0.3557, 0.8587, -0.3688, 0.3557, 0.8588, 0.2257, -0.311, 0.9232, 0.3688, 0.3557, 0.8587, -0.3689, 0.3557, 0.8587, -0.3689, -0.3557, 0.8587, -0.4044, 0.9131, 0.0514, 0.4051, 0.9128, 0.052, 0.4219, 0.9, -0.1095, -0.3154, 0.9448, 0.08865, 0.9226, 0.3706, 0.1072, 0.9225, -0.3712, 0.1062, 0.8995, -0.362, -0.2448, 0.8994, 0.3615, -0.2458, -0.4036, -0.9134, 0.0524, -0.3148, -0.9451, 0.08772, 0.4225, -0.8999, -0.1081, 0.4057, -0.9126, 0.0509, -0.9219, -0.3713, 0.1103, -0.9218, 0.372, 0.1092, -0.7661, 0.4581, 0.4507, -0.7678, -0.4583, 0.4477, -0.4071, 0.9116, -0.0565, -0.3689, 0.8587, 0.3557, 0.3689, 0.8587, 0.3557, 0.408, 0.9112, -0.0573, -0.9212, -0.3705, -0.1186, -0.8991, 0.1675, 0.4044, -0.8991, 0.4044, 0.1675, -0.9212, 0.3706, -0.1186, -0.9212, -0.3705, -0.1186, -0.8991, -0.4044, 0.1675, -0.8991, -0.1675, 0.4044, -0.8991, 0.1675, 0.4044, -0.4072, -0.9116, -0.05661, 0.408, -0.9112, -0.0574, 0.2258, -0.9233, 0.3108, -0.3689, -0.8587, 0.3557, 0.9216, 0.3697, -0.1179, 0.6998, -0.3938, 0.5959, 0.6998, -0.596, 0.3938, 0.9216, -0.3698, -0.118, 0.9216, 0.3697, -0.1179, 0.8991, 0.4044, 0.1675, 0.8991, 0.1676, 0.4043, 0.6998, -0.3938, 0.5959, 0.3565, 0.9334, -0.0403, 0.3574, 0.9331, 0.0397, -0.3565, 0.9334, 0.0404, -0.3574, 0.9331, -0.0397, 0.9134, -0.3918, -0.1101, 0.9138, -0.3907, 0.1108, 0.9138, 0.3907, 0.1108, 0.9134, 0.3918, -0.1101, -0.3574, -0.9331, -0.0397, -0.3565, -0.9334, 0.04041, 0.3574, -0.9331, 0.0397, 0.3565, -0.9334, -0.04041, -0.9138, 0.3907, -0.1108, -0.9134, 0.3918, 0.1101, -0.9134, -0.3918, 0.1102, -0.9138, -0.3907, -0.1108, -0.3544, 0.9341, 0.0436, -0.3534, 0.9344, -0.0443, 0.3544, 0.9341, -0.0436, 0.3533, 0.9345, 0.0443, -0.9119, -0.3913, 0.1234, -0.9115, -0.3926, -0.1225, -0.9115, 0.3926, -0.1226, -0.9119, 0.3913, 0.1234, 0.3534, -0.9344, 0.04431, 0.3545, -0.9341, -0.0435, -0.3535, -0.9344, -0.04431, -0.3545, -0.934, 0.04351, 0.9115, 0.3926, 0.1226, 0.912, 0.3913, -0.1234, 0.912, -0.3913, -0.1234, 0.9115, -0.3926, 0.1226, 0.4049, 0.913, -0.0503, 0.3565, 0.9334, -0.0403, -0.3574, 0.9331, -0.0397, -0.4057, 0.9126, -0.0509, 0.9221, -0.3719, -0.1069, 0.9134, -0.3918, -0.1101, 0.9134, 0.3918, -0.1101, 0.9221, 0.3719, -0.107, -0.4057, -0.9126, -0.0509, -0.3574, -0.9331, -0.0397, 0.3565, -0.9334, -0.04041, 0.4049, -0.913, -0.0502, -0.9224, 0.3712, -0.1064, -0.9138, 0.3907, -0.1108, -0.9138, -0.3907, -0.1108, -0.9225, -0.3712, -0.1063, -0.408, 0.9112, 0.0574, -0.3544, 0.9341, 0.0436, 0.3533, 0.9345, 0.0443, 0.4072, 0.9116, 0.0564, -0.9217, -0.3692, 0.1189, -0.9119, -0.3913, 0.1234, -0.9119, 0.3913, 0.1234, -0.9216, 0.3698, 0.1178, 0.408, -0.9113, 0.0552, 0.3534, -0.9344, 0.04431, -0.3545, -0.934, 0.04351, -0.4074, -0.9114, 0.0584, 0.9219, 0.3695, 0.1162, 0.9115, 0.3926, 0.1226, 0.9115, -0.3926, 0.1226, 0.9217, -0.3704, 0.115, 0.3574, 0.9331, 0.0397, 0.4051, 0.9128, 0.052, -0.4044, 0.9131, 0.0514, -0.3565, 0.9334, 0.0404, 0.9138, -0.3907, 0.1108, 0.9225, -0.3712, 0.1062, 0.9226, 0.3706, 0.1072, 0.9138, 0.3907, 0.1108, -0.3565, -0.9334, 0.04041, -0.4036, -0.9134, 0.0524, 0.4057, -0.9126, 0.0509, 0.3574, -0.9331, 0.0397, -0.9134, 0.3918, 0.1101, -0.9218, 0.372, 0.1092, -0.9219, -0.3713, 0.1103, -0.9134, -0.3918, 0.1102, -0.3534, 0.9344, -0.0443, -0.4071, 0.9116, -0.0565, 0.408, 0.9112, -0.0573, 0.3544, 0.9341, -0.0436, -0.9115, -0.3926, -0.1225, -0.9212, -0.3705, -0.1186, -0.9212, 0.3706, -0.1186, -0.9115, 0.3926, -0.1226, 0.3545, -0.9341, -0.0435, 0.408, -0.9112, -0.0574, -0.4072, -0.9116, -0.05661, -0.3535, -0.9344, -0.04431, 0.912, 0.3913, -0.1234, 0.9216, 0.3697, -0.1179, 0.9216, -0.3698, -0.118, 0.912, -0.3913, -0.1234, 0.3024, 0.8998, -0.3146, -0.2314, 0.9455, 0.229, -0.3154, 0.9448, 0.08865, 0.4219, 0.9, -0.1095, 0.4225, -0.8999, -0.1081, -0.3148, -0.9451, 0.08772, -0.2326, -0.9453, 0.2289, 0.3026, -0.9001, -0.3133, -0.4227, 0.8998, -0.1078, 0.3131, 0.9458, 0.08633, 0.2309, 0.9453, 0.2304, -0.303, 0.9002, -0.3126, -0.3027, -0.8999, -0.314, 0.2297, -0.9456, 0.2304, 0.3136, -0.9455, 0.08754, -0.4218, -0.9001, -0.1089, 0.8995, -0.362, -0.2448, 0.6579, -0.3612, -0.6609, 0.6571, 0.3619, -0.6613, 0.8994, 0.3615, -0.2458, -0.6569, -0.362, -0.6614, -0.8995, -0.3613, -0.2457, -0.8994, 0.362, -0.2449, -0.6577, 0.3611, -0.6611, -0.3688, 0.8587, 0.3557, -0.3688, 0.3557, 0.8588, 0.3689, 0.3557, 0.8587, 0.3689, 0.8587, 0.3557, 0.3689, -0.8587, 0.3557, 0.3689, -0.3557, 0.8587, -0.3688, -0.3557, 0.8587, -0.3689, -0.8587, 0.3557, -0.3689, 0.8587, 0.3557, -0.3689, 0.3557, 0.8587, 0.3688, 0.3557, 0.8587, 0.3689, 0.8587, 0.3557, -0.3689, -0.8587, 0.3557, 0.6998, -0.3938, 0.5959, 0.2257, -0.311, 0.9232, -0.3689, -0.3557, 0.8587, -0.3689, -0.8587, 0.3557, 0.2258, -0.9233, 0.3108, 0.6998, -0.596, 0.3938, 0.6998, -0.3938, 0.5959, -0.7661, 0.4581, 0.4507, -0.3154, 0.9448, 0.08865, -0.2314, 0.9455, 0.229, 0.2309, 0.9453, 0.2304, 0.3131, 0.9458, 0.08633, 0.7683, 0.4603, 0.4447, -0.2326, -0.9453, 0.2289, -0.3148, -0.9451, 0.08772, -0.7678, -0.4583, 0.4477, 0.7665, -0.4603, 0.4479, 0.3136, -0.9455, 0.08754, 0.2297, -0.9456, 0.2304, -0.4057, 0.9126, -0.0509, -0.9224, 0.3712, -0.1064, -0.8991, 0.4044, 0.1675, -0.3688, 0.8587, 0.3557, 0.4051, 0.9128, 0.052, 0.9226, 0.3706, 0.1072, 0.8994, 0.3615, -0.2458, 0.4219, 0.9, -0.1095, 0.9225, -0.3712, 0.1062, 0.4057, -0.9126, 0.0509, 0.4225, -0.8999, -0.1081, 0.8995, -0.362, -0.2448, 0.8991, 0.1675, 0.4044, 0.3689, 0.3557, 0.8587, 0.3689, -0.3557, 0.8587, 0.8991, -0.1675, 0.4044, -0.4036, -0.9134, 0.0524, -0.9219, -0.3713, 0.1103, -0.7678, -0.4583, 0.4477, -0.3148, -0.9451, 0.08772, -0.8991, -0.1675, 0.4044, -0.3688, -0.3557, 0.8587, -0.3688, 0.3557, 0.8588, -0.8991, 0.1675, 0.4044, -0.1383, 0.9345, 0.328, -0.3555, 0.3927, 0.8482, -0.7661, 0.4581, 0.4507, -0.2314, 0.9455, 0.229, 0.3024, 0.8998, -0.3146, 0.6571, 0.3619, -0.6613, 0.357, 0.3727, -0.8565, 0.1566, 0.9132, -0.3761, 0.6579, -0.3612, -0.6609, 0.3026, -0.9001, -0.3133, 0.1554, -0.9135, -0.3759, 0.3564, -0.3721, -0.8571, -0.2326, -0.9453, 0.2289, -0.7678, -0.4583, 0.4477, -0.3541, -0.3936, 0.8484, -0.1377, -0.9342, 0.3292, -0.08091, 0.9285, 0.3623, -0.2008, 0.3874, 0.8998, -0.3555, 0.3927, 0.8482, -0.1383, 0.9345, 0.328, 0.1566, 0.9132, -0.3761, 0.357, 0.3727, -0.8565, 0.2015, 0.3781, -0.9036, 0.08568, 0.9192, -0.3844, 0.3564, -0.3721, -0.8571, 0.1554, -0.9135, -0.3759, 0.0856, -0.9192, -0.3844, 0.2014, -0.378, -0.9036, -0.1377, -0.9342, 0.3292, -0.3541, -0.3936, 0.8484, -0.2007, -0.3874, 0.8998, -0.08081, -0.9285, 0.3624, -0.0505, 0.9265, 0.3729, -0.1238, 0.3853, 0.9144, -0.2008, 0.3874, 0.8998, -0.08091, 0.9285, 0.3623, 0.08568, 0.9192, -0.3844, 0.2015, 0.3781, -0.9036, 0.124, 0.3801, -0.9166, 0.05217, 0.9212, -0.3855, 0.2014, -0.378, -0.9036, 0.0856, -0.9192, -0.3844, 0.0522, -0.9212, -0.3855, 0.124, -0.3801, -0.9166, -0.08081, -0.9285, 0.3624, -0.2007, -0.3874, 0.8998, -0.1238, -0.3853, 0.9144, -0.05048, -0.9265, 0.3729, -0.0315, 0.9256, 0.3771, -0.0769, 0.3844, 0.9199, -0.1238, 0.3853, 0.9144, -0.0505, 0.9265, 0.3729, 0.05217, 0.9212, -0.3855, 0.124, 0.3801, -0.9166, 0.077, 0.3809, -0.9214, 0.03224, 0.9221, -0.3856, 0.124, -0.3801, -0.9166, 0.0522, -0.9212, -0.3855, 0.0322, -0.9221, -0.3856, 0.077, -0.3809, -0.9214, -0.05048, -0.9265, 0.3729, -0.1238, -0.3853, 0.9144, -0.0769, -0.3844, 0.92, -0.03154, -0.9256, 0.3771, -0.0179, 0.9252, 0.379, -0.0436, 0.384, 0.9223, -0.0769, 0.3844, 0.9199, -0.0315, 0.9256, 0.3771, 0.03224, 0.9221, -0.3856, 0.077, 0.3809, -0.9214, 0.0437, 0.3813, -0.9234, 0.01824, 0.9225, -0.3855, 0.077, -0.3809, -0.9214, 0.0322, -0.9221, -0.3856, 0.0182, -0.9225, -0.3855, 0.0437, -0.3813, -0.9234, -0.03154, -0.9256, 0.3771, -0.0769, -0.3844, 0.92, -0.0436, -0.384, 0.9223, -0.01793, -0.9252, 0.379, -0.0064, 0.9252, 0.3795, -0.0155, 0.384, 0.9232, -0.0436, 0.384, 0.9223, -0.0179, 0.9252, 0.379, 0.01824, 0.9225, -0.3855, 0.0437, 0.3813, -0.9234, 0.0155, 0.3814, -0.9243, 0.006457, 0.9226, -0.3857, 0.0437, -0.3813, -0.9234, 0.0182, -0.9225, -0.3855, 0.0065, -0.9226, -0.3857, 0.0155, -0.3814, -0.9243, -0.01793, -0.9252, 0.379, -0.0436, -0.384, 0.9223, -0.0155, -0.384, 0.9232, -0.006358, -0.9251, 0.3796, 2.008e-07, 0.924, 0.3823, -2.815e-07, 0.3829, 0.9238, -0.0155, 0.384, 0.9232, -0.0064, 0.9252, 0.3795, 0.006457, 0.9226, -0.3857, 0.0155, 0.3814, -0.9243, 1.634e-07, 0.3825, -0.924, -2.116e-07, 0.9237, -0.3831, 0.0155, -0.3814, -0.9243, 0.0065, -0.9226, -0.3857, 2.818e-07, -0.9237, -0.3831, -9.649e-07, -0.3825, -0.924, -0.006358, -0.9251, 0.3796, -0.0155, -0.384, 0.9232, -3.504e-09, -0.3828, 0.9238, -2.058e-07, -0.924, 0.3824, 0.006401, 0.9251, 0.3796, 0.0155, 0.384, 0.9232, -2.815e-07, 0.3829, 0.9238, 2.008e-07, 0.924, 0.3823, -2.116e-07, 0.9237, -0.3831, 1.634e-07, 0.3825, -0.924, -0.0155, 0.3814, -0.9243, -0.006458, 0.9226, -0.3857, -9.649e-07, -0.3825, -0.924, 2.818e-07, -0.9237, -0.3831, -0.0065, -0.9226, -0.3857, -0.0155, -0.3814, -0.9243, -2.058e-07, -0.924, 0.3824, -3.504e-09, -0.3828, 0.9238, 0.0155, -0.384, 0.9232, 0.006358, -0.9251, 0.3796, 0.0179, 0.9252, 0.379, 0.0436, 0.384, 0.9223, 0.0155, 0.384, 0.9232, 0.006401, 0.9251, 0.3796, -0.006458, 0.9226, -0.3857, -0.0155, 0.3814, -0.9243, -0.0437, 0.3813, -0.9234, -0.01824, 0.9225, -0.3855, -0.0155, -0.3814, -0.9243, -0.0065, -0.9226, -0.3857, -0.0182, -0.9225, -0.3855, -0.0437, -0.3813, -0.9234, 0.006358, -0.9251, 0.3796, 0.0155, -0.384, 0.9232, 0.0436, -0.384, 0.9223, 0.01794, -0.9252, 0.379, 0.0315, 0.9256, 0.3771, 0.0769, 0.3845, 0.9199, 0.0436, 0.384, 0.9223, 0.0179, 0.9252, 0.379, -0.01824, 0.9225, -0.3855, -0.0437, 0.3813, -0.9234, -0.077, 0.3809, -0.9214, -0.03224, 0.9221, -0.3856, -0.0437, -0.3813, -0.9234, -0.0182, -0.9225, -0.3855, -0.0322, -0.9221, -0.3856, -0.0771, -0.3809, -0.9214, 0.01794, -0.9252, 0.379, 0.0436, -0.384, 0.9223, 0.0769, -0.3844, 0.92, 0.03154, -0.9256, 0.3771, 0.0505, 0.9265, 0.3729, 0.1238, 0.3854, 0.9144, 0.0769, 0.3845, 0.9199, 0.0315, 0.9256, 0.3771, -0.03224, 0.9221, -0.3856, -0.077, 0.3809, -0.9214, -0.124, 0.3801, -0.9166, -0.05217, 0.9212, -0.3855, -0.0771, -0.3809, -0.9214, -0.0322, -0.9221, -0.3856, -0.0522, -0.9212, -0.3855, -0.124, -0.3801, -0.9166, 0.03154, -0.9256, 0.3771, 0.0769, -0.3844, 0.92, 0.1238, -0.3853, 0.9144, 0.05048, -0.9265, 0.3729, 0.08081, 0.9285, 0.3624, 0.2007, 0.3874, 0.8998, 0.1238, 0.3854, 0.9144, 0.0505, 0.9265, 0.3729, -0.05217, 0.9212, -0.3855, -0.124, 0.3801, -0.9166, -0.2014, 0.378, -0.9036, -0.0856, 0.9192, -0.3844, -0.124, -0.3801, -0.9166, -0.0522, -0.9212, -0.3855, -0.08569, -0.9192, -0.3844, -0.2015, -0.3781, -0.9036, 0.05048, -0.9265, 0.3729, 0.1238, -0.3853, 0.9144, 0.2008, -0.3873, 0.8998, 0.08088, -0.9285, 0.3624, 0.1367, 0.9338, 0.3306, 0.3506, 0.3932, 0.85, 0.2007, 0.3874, 0.8998, 0.08081, 0.9285, 0.3624, -0.0856, 0.9192, -0.3844, -0.2014, 0.378, -0.9036, -0.3564, 0.3721, -0.857, -0.1555, 0.9135, -0.3759, -0.2015, -0.3781, -0.9036, -0.08569, -0.9192, -0.3844, -0.1566, -0.9133, -0.3761, -0.357, -0.3727, -0.8565, 0.08088, -0.9285, 0.3624, 0.2008, -0.3873, 0.8998, 0.352, -0.3923, 0.8498, 0.1374, -0.9342, 0.3294, 0.2309, 0.9453, 0.2304, 0.7683, 0.4603, 0.4447, 0.3506, 0.3932, 0.85, 0.1367, 0.9338, 0.3306, -0.1555, 0.9135, -0.3759, -0.3564, 0.3721, -0.857, -0.6577, 0.3611, -0.6611, -0.303, 0.9002, -0.3126, -0.357, -0.3727, -0.8565, -0.1566, -0.9133, -0.3761, -0.3027, -0.8999, -0.314, -0.6569, -0.362, -0.6614, 0.1374, -0.9342, 0.3294, 0.352, -0.3923, 0.8498, 0.7665, -0.4603, 0.4479, 0.2297, -0.9456, 0.2304, 0.4072, 0.9116, 0.0564, 0.9219, 0.3695, 0.1162, 0.7683, 0.4603, 0.4447, 0.3131, 0.9458, 0.08633, -0.4071, 0.9116, -0.0565, -0.9212, 0.3706, -0.1186, -0.8991, 0.4044, 0.1675, -0.3689, 0.8587, 0.3557, -0.8991, -0.1675, 0.4044, -0.3689, -0.3557, 0.8587, -0.3689, 0.3557, 0.8587, -0.8991, 0.1675, 0.4044, -0.9212, -0.3705, -0.1186, -0.4072, -0.9116, -0.05661, -0.3689, -0.8587, 0.3557, -0.8991, -0.4044, 0.1675, 0.408, -0.9112, -0.0574, 0.9216, -0.3698, -0.118, 0.6998, -0.596, 0.3938, 0.2258, -0.9233, 0.3108, 0.8991, 0.1676, 0.4043, 0.3688, 0.3557, 0.8587, 0.2257, -0.311, 0.9232, 0.6998, -0.3938, 0.5959, -0.3154, 0.9448, 0.08865, -0.7661, 0.4581, 0.4507, -0.9218, 0.372, 0.1092, -0.4044, 0.9131, 0.0514, 0.3689, 0.8587, 0.3557, 0.8991, 0.4044, 0.1675, 0.9221, 0.3719, -0.107, 0.4049, 0.913, -0.0503, 0.8991, -0.4044, 0.1675, 0.3689, -0.8587, 0.3557, 0.4049, -0.913, -0.0502, 0.9221, -0.3719, -0.1069, -0.3689, -0.8587, 0.3557, -0.8991, -0.4044, 0.1675, -0.9225, -0.3712, -0.1063, -0.4057, -0.9126, -0.0509, 0.3689, 0.8587, 0.3557, 0.8991, 0.4044, 0.1675, 0.9216, 0.3697, -0.1179, 0.408, 0.9112, -0.0573, -0.4227, 0.8998, -0.1078, -0.8994, 0.362, -0.2449, -0.9216, 0.3698, 0.1178, -0.408, 0.9112, 0.0574, -0.8995, -0.3613, -0.2457, -0.4218, -0.9001, -0.1089, -0.4074, -0.9114, 0.0584, -0.9217, -0.3692, 0.1189, 0.3136, -0.9455, 0.08754, 0.7665, -0.4603, 0.4479, 0.9217, -0.3704, 0.115, 0.408, -0.9113, 0.0552, -0.9138, 0.3907, -0.1108, -0.3574, 0.9331, -0.0397, -0.3565, 0.9334, 0.0404, -0.9134, 0.3918, 0.1101, 0.3565, 0.9334, -0.0403, 0.9134, 0.3918, -0.1101, 0.9138, 0.3907, 0.1108, 0.3574, 0.9331, 0.0397, 0.9134, -0.3918, -0.1101, 0.3565, -0.9334, -0.04041, 0.3574, -0.9331, 0.0397, 0.9138, -0.3907, 0.1108, -0.3574, -0.9331, -0.0397, -0.9138, -0.3907, -0.1108, -0.9134, -0.3918, 0.1102, -0.3565, -0.9334, 0.04041, 0.9115, 0.3926, 0.1226, 0.3533, 0.9345, 0.0443, 0.3544, 0.9341, -0.0436, 0.912, 0.3913, -0.1234, -0.3544, 0.9341, 0.0436, -0.9119, 0.3913, 0.1234, -0.9115, 0.3926, -0.1226, -0.3534, 0.9344, -0.0443, -0.9119, -0.3913, 0.1234, -0.3545, -0.934, 0.04351, -0.3535, -0.9344, -0.04431, -0.9115, -0.3926, -0.1225, 0.3534, -0.9344, 0.04431, 0.9115, -0.3926, 0.1226, 0.912, -0.3913, -0.1234, 0.3545, -0.9341, -0.0435, -0.9224, 0.3712, -0.1064, -0.4057, 0.9126, -0.0509, -0.3574, 0.9331, -0.0397, -0.9138, 0.3907, -0.1108, 0.4049, 0.913, -0.0503, 0.9221, 0.3719, -0.107, 0.9134, 0.3918, -0.1101, 0.3565, 0.9334, -0.0403, 0.9221, -0.3719, -0.1069, 0.4049, -0.913, -0.0502, 0.3565, -0.9334, -0.04041, 0.9134, -0.3918, -0.1101, -0.4057, -0.9126, -0.0509, -0.9225, -0.3712, -0.1063, -0.9138, -0.3907, -0.1108, -0.3574, -0.9331, -0.0397, 0.9219, 0.3695, 0.1162, 0.4072, 0.9116, 0.0564, 0.3533, 0.9345, 0.0443, 0.9115, 0.3926, 0.1226, -0.408, 0.9112, 0.0574, -0.9216, 0.3698, 0.1178, -0.9119, 0.3913, 0.1234, -0.3544, 0.9341, 0.0436, -0.9217, -0.3692, 0.1189, -0.4074, -0.9114, 0.0584, -0.3545, -0.934, 0.04351, -0.9119, -0.3913, 0.1234, 0.408, -0.9113, 0.0552, 0.9217, -0.3704, 0.115, 0.9115, -0.3926, 0.1226, 0.3534, -0.9344, 0.04431, -0.4044, 0.9131, 0.0514, -0.9218, 0.372, 0.1092, -0.9134, 0.3918, 0.1101, -0.3565, 0.9334, 0.0404, 0.9226, 0.3706, 0.1072, 0.4051, 0.9128, 0.052, 0.3574, 0.9331, 0.0397, 0.9138, 0.3907, 0.1108, 0.4057, -0.9126, 0.0509, 0.9225, -0.3712, 0.1062, 0.9138, -0.3907, 0.1108, 0.3574, -0.9331, 0.0397, -0.9219, -0.3713, 0.1103, -0.4036, -0.9134, 0.0524, -0.3565, -0.9334, 0.04041, -0.9134, -0.3918, 0.1102, 0.408, 0.9112, -0.0573, 0.9216, 0.3697, -0.1179, 0.912, 0.3913, -0.1234, 0.3544, 0.9341, -0.0436, -0.9212, 0.3706, -0.1186, -0.4071, 0.9116, -0.0565, -0.3534, 0.9344, -0.0443, -0.9115, 0.3926, -0.1226, -0.4072, -0.9116, -0.05661, -0.9212, -0.3705, -0.1186, -0.9115, -0.3926, -0.1225, -0.3535, -0.9344, -0.04431, 0.9216, -0.3698, -0.118, 0.408, -0.9112, -0.0574, 0.3545, -0.9341, -0.0435, 0.912, -0.3913, -0.1234, 0.4219, 0.9, -0.1095, 0.8994, 0.3615, -0.2458, 0.6571, 0.3619, -0.6613, 0.3024, 0.8998, -0.3146, 0.3026, -0.9001, -0.3133, 0.6579, -0.3612, -0.6609, 0.8995, -0.362, -0.2448, 0.4225, -0.8999, -0.1081, -0.303, 0.9002, -0.3126, -0.6577, 0.3611, -0.6611, -0.8994, 0.362, -0.2449, -0.4227, 0.8998, -0.1078, -0.4218, -0.9001, -0.1089, -0.8995, -0.3613, -0.2457, -0.6569, -0.362, -0.6614, -0.3027, -0.8999, -0.314, -0.3688, 0.8587, 0.3557, -0.8991, 0.4044, 0.1675, -0.8991, 0.1675, 0.4044, -0.3688, 0.3557, 0.8588, 0.3689, 0.3557, 0.8587, 0.8991, 0.1675, 0.4044, 0.8991, 0.4044, 0.1675, 0.3689, 0.8587, 0.3557, 0.3689, -0.8587, 0.3557, 0.8991, -0.4044, 0.1675, 0.8991, -0.1675, 0.4044, 0.3689, -0.3557, 0.8587, -0.3688, -0.3557, 0.8587, -0.8991, -0.1675, 0.4044, -0.8991, -0.4044, 0.1675, -0.3689, -0.8587, 0.3557, 0.3688, 0.3557, 0.8587, 0.8991, 0.1676, 0.4043, 0.8991, 0.4044, 0.1675, 0.3689, 0.8587, 0.3557, -0.3689, 0.8587, 0.3557, -0.8991, 0.4044, 0.1675, -0.8991, 0.1675, 0.4044, -0.3689, 0.3557, 0.8587, -0.3689, -0.3557, 0.8587, -0.8991, -0.1675, 0.4044, -0.8991, -0.4044, 0.1675, -0.3689, -0.8587, 0.3557])] * 3)])

# ---- objects
ob_box001 = bpy.data.objects.new('Box001', me_box001)
ob_line002 = bpy.data.objects.new('Line002', me_line002)

# ---- transforms, parenting, visibility, modifiers, constraints
ob_box001.location = (-1.153, -1.244, 0.3429)
ob_box001.rotation_euler = (1.571, -0.0, 0.0)
ob_box001.scale = (0.02298, 0.02298, 0.02298)
ob_box001.lineart.crease_threshold = 0.0
ob_line002.location = (-1.153, -1.244, 0.3429)
ob_line002.rotation_euler = (1.571, -0.0, 0.0)
ob_line002.scale = (0.02298, 0.02298, 0.02298)
ob_line002.lineart.crease_threshold = 0.0

# ---- collection membership
col_collection_1.objects.link(ob_box001)
col_collection_1.objects.link(ob_line002)

# ---- scene / render settings (as saved in the file)
scene.frame_start = 1; scene.frame_end = 250; scene.frame_set(1)
scene.render.engine = 'BLENDER_EEVEE_NEXT'
scene.render.resolution_percentage = 50
scene.render.dither_intensity = 0.0
scene.cycles.use_denoising = False
scene.cycles.samples = 128
scene.cycles.sampling_pattern = 'TABULATED_SOBOL'
scene.cycles.use_adaptive_sampling = False
scene.cycles.use_light_tree = False
scene.cycles.blur_glossy = 0.0
scene.cycles.sample_clamp_indirect = 0.0
scene.view_settings.view_transform = 'Standard'
bpy.context.view_layer.update()

# ---- added for rendering (the .blend has no active camera and no usable light): camera, sun
cam_auto = bpy.data.cameras.new('AutoCamera')
cam_auto.lens = 50.0
cam_auto.sensor_width = 36.0
cam_auto.clip_end = 1000.0
ob_auto_camera = bpy.data.objects.new('AutoCamera', cam_auto)
scene.collection.objects.link(ob_auto_camera)
ob_auto_camera.location = (3.98737, -4.94862, 4.8758)
ob_auto_camera.rotation_euler = (1.09748, -7.21219e-08, 0.694738)
scene.camera = ob_auto_camera
light_auto_sun = bpy.data.lights.new('AutoSun', 'SUN')
light_auto_sun.energy = 3.0
light_auto_sun.angle = 0.0523599
ob_auto_sun = bpy.data.objects.new('AutoSun', light_auto_sun)
scene.collection.objects.link(ob_auto_sun)
ob_auto_sun.rotation_euler = (0.872665, 0.174533, 0.523599)
bpy.context.view_layer.update()
